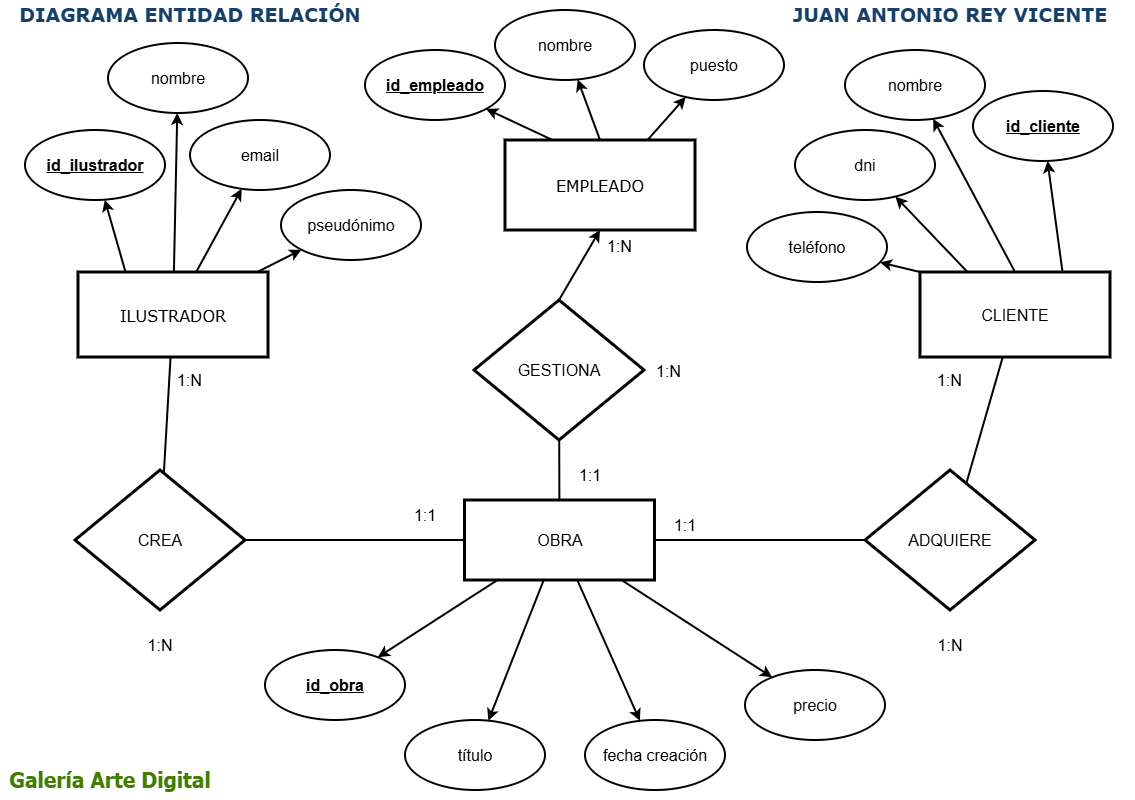

The diagram above was exported from draw.io. Its source (the exported page's mxGraphModel, read from the mxfile embedded in the PNG):
<mxGraphModel dx="1303" dy="659" grid="0" gridSize="10" guides="1" tooltips="1" connect="1" arrows="1" fold="1" page="1" pageScale="1" pageWidth="1169" pageHeight="827" background="#ffffff" math="0" shadow="0">
  <root>
    <mxCell id="0" />
    <mxCell id="1" parent="0" />
    <mxCell id="o5dAV6UKbgjJ4xDTbSAx-1" parent="1" style="rounded=0;whiteSpace=wrap;html=1;strokeWidth=3;" value="&lt;font style=&quot;font-size: 16px;&quot; face=&quot;Verdana&quot;&gt;ILUSTRADOR&lt;/font&gt;" vertex="1">
      <mxGeometry height="85" width="190" x="103" y="282" as="geometry" />
    </mxCell>
    <mxCell id="o5dAV6UKbgjJ4xDTbSAx-2" parent="1" style="rounded=0;whiteSpace=wrap;html=1;strokeWidth=3;" value="&lt;font style=&quot;font-size: 16px;&quot;&gt;CLIENTE&lt;/font&gt;" vertex="1">
      <mxGeometry height="85" width="190" x="945" y="282" as="geometry" />
    </mxCell>
    <mxCell id="o5dAV6UKbgjJ4xDTbSAx-3" parent="1" style="rounded=0;whiteSpace=wrap;html=1;strokeWidth=3;" value="&lt;font style=&quot;font-size: 16px;&quot;&gt;OBRA&lt;/font&gt;" vertex="1">
      <mxGeometry height="80" width="190" x="489.5" y="510" as="geometry" />
    </mxCell>
    <mxCell id="o5dAV6UKbgjJ4xDTbSAx-4" parent="1" style="rhombus;whiteSpace=wrap;html=1;strokeWidth=3;" value="&lt;font style=&quot;font-size: 16px;&quot;&gt;CREA&lt;/font&gt;" vertex="1">
      <mxGeometry height="140" width="170" x="100" y="480" as="geometry" />
    </mxCell>
    <mxCell id="o5dAV6UKbgjJ4xDTbSAx-5" edge="1" parent="1" source="o5dAV6UKbgjJ4xDTbSAx-4" style="endArrow=none;html=1;strokeWidth=2;" target="o5dAV6UKbgjJ4xDTbSAx-1" value="">
      <mxGeometry height="50" relative="1" width="50" as="geometry">
        <mxPoint x="650" y="490" as="sourcePoint" />
        <mxPoint x="700" y="440" as="targetPoint" />
      </mxGeometry>
    </mxCell>
    <mxCell id="o5dAV6UKbgjJ4xDTbSAx-6" edge="1" parent="1" source="o5dAV6UKbgjJ4xDTbSAx-8" style="endArrow=none;html=1;strokeWidth=2;" target="o5dAV6UKbgjJ4xDTbSAx-2" value="">
      <mxGeometry height="50" relative="1" width="50" as="geometry">
        <mxPoint x="971.4216281895501" y="481.02673147023074" as="sourcePoint" />
        <mxPoint x="620" y="360" as="targetPoint" />
      </mxGeometry>
    </mxCell>
    <mxCell id="o5dAV6UKbgjJ4xDTbSAx-7" edge="1" parent="1" source="o5dAV6UKbgjJ4xDTbSAx-8" style="endArrow=none;html=1;strokeWidth=2;" target="o5dAV6UKbgjJ4xDTbSAx-3" value="">
      <mxGeometry height="50" relative="1" width="50" as="geometry">
        <mxPoint x="881.5502392344497" y="543.8803827751194" as="sourcePoint" />
        <mxPoint x="700" y="440" as="targetPoint" />
      </mxGeometry>
    </mxCell>
    <mxCell id="o5dAV6UKbgjJ4xDTbSAx-8" parent="1" style="rhombus;whiteSpace=wrap;html=1;strokeWidth=3;" value="&lt;span style=&quot;font-size: 16px;&quot;&gt;ADQUIERE&lt;/span&gt;" vertex="1">
      <mxGeometry height="140" width="170" x="890" y="480" as="geometry" />
    </mxCell>
    <mxCell id="o5dAV6UKbgjJ4xDTbSAx-9" edge="1" parent="1" source="o5dAV6UKbgjJ4xDTbSAx-4" style="endArrow=none;html=1;strokeWidth=2;" target="o5dAV6UKbgjJ4xDTbSAx-3" value="">
      <mxGeometry height="50" relative="1" width="50" as="geometry">
        <mxPoint x="650" y="490" as="sourcePoint" />
        <mxPoint x="700" y="440" as="targetPoint" />
      </mxGeometry>
    </mxCell>
    <mxCell id="o5dAV6UKbgjJ4xDTbSAx-11" parent="1" style="ellipse;whiteSpace=wrap;html=1;strokeWidth=2;" value="&lt;font style=&quot;font-size: 16px;&quot;&gt;&lt;b&gt;&lt;u&gt;id_ilustrador&lt;/u&gt;&lt;/b&gt;&lt;/font&gt;" vertex="1">
      <mxGeometry height="70" width="140" x="50" y="140" as="geometry" />
    </mxCell>
    <mxCell id="o5dAV6UKbgjJ4xDTbSAx-12" edge="1" parent="1" source="o5dAV6UKbgjJ4xDTbSAx-1" style="endArrow=classic;html=1;strokeWidth=2;" target="o5dAV6UKbgjJ4xDTbSAx-13" value="">
      <mxGeometry height="50" relative="1" width="50" as="geometry">
        <mxPoint x="341" y="270" as="sourcePoint" />
        <mxPoint x="310" y="180" as="targetPoint" />
      </mxGeometry>
    </mxCell>
    <mxCell id="o5dAV6UKbgjJ4xDTbSAx-13" parent="1" style="ellipse;whiteSpace=wrap;html=1;strokeWidth=2;" value="&lt;font style=&quot;font-size: 16px;&quot;&gt;nombre&lt;/font&gt;" vertex="1">
      <mxGeometry height="70" width="140" x="133" y="53" as="geometry" />
    </mxCell>
    <mxCell id="o5dAV6UKbgjJ4xDTbSAx-14" edge="1" parent="1" source="o5dAV6UKbgjJ4xDTbSAx-2" style="endArrow=classic;html=1;strokeWidth=2;exitX=0.5;exitY=0;exitDx=0;exitDy=0;" target="o5dAV6UKbgjJ4xDTbSAx-15" value="">
      <mxGeometry height="50" relative="1" width="50" as="geometry">
        <mxPoint x="1050" y="280" as="sourcePoint" />
        <mxPoint x="1125" y="195" as="targetPoint" />
      </mxGeometry>
    </mxCell>
    <mxCell id="o5dAV6UKbgjJ4xDTbSAx-15" parent="1" style="ellipse;whiteSpace=wrap;html=1;strokeWidth=2;" value="&lt;font style=&quot;font-size: 16px;&quot;&gt;nombre&lt;/font&gt;" vertex="1">
      <mxGeometry height="70" width="140" x="870" y="60" as="geometry" />
    </mxCell>
    <mxCell id="o5dAV6UKbgjJ4xDTbSAx-16" edge="1" parent="1" source="o5dAV6UKbgjJ4xDTbSAx-2" style="endArrow=classic;html=1;strokeWidth=2;exitX=0.75;exitY=0;exitDx=0;exitDy=0;" target="o5dAV6UKbgjJ4xDTbSAx-17" value="">
      <mxGeometry height="50" relative="1" width="50" as="geometry">
        <mxPoint x="915.6599560443497" y="285" as="sourcePoint" />
        <mxPoint x="955" y="230" as="targetPoint" />
      </mxGeometry>
    </mxCell>
    <mxCell id="o5dAV6UKbgjJ4xDTbSAx-17" parent="1" style="ellipse;whiteSpace=wrap;html=1;strokeWidth=2;" value="&lt;font style=&quot;font-size: 16px;&quot;&gt;&lt;b&gt;&lt;u&gt;id_cliente&lt;/u&gt;&lt;/b&gt;&lt;/font&gt;" vertex="1">
      <mxGeometry height="70" width="140" x="998" y="101" as="geometry" />
    </mxCell>
    <mxCell id="o5dAV6UKbgjJ4xDTbSAx-18" edge="1" parent="1" source="o5dAV6UKbgjJ4xDTbSAx-1" style="endArrow=classic;html=1;strokeWidth=2;" target="o5dAV6UKbgjJ4xDTbSAx-19" value="">
      <mxGeometry height="50" relative="1" width="50" as="geometry">
        <mxPoint x="410" y="347.31344841398936" as="sourcePoint" />
        <mxPoint x="540" y="280" as="targetPoint" />
      </mxGeometry>
    </mxCell>
    <mxCell id="o5dAV6UKbgjJ4xDTbSAx-19" parent="1" style="ellipse;whiteSpace=wrap;html=1;strokeWidth=2;" value="&lt;font style=&quot;font-size: 16px;&quot;&gt;pseudónimo&lt;/font&gt;" vertex="1">
      <mxGeometry height="70" width="140" x="306" y="200" as="geometry" />
    </mxCell>
    <mxCell id="o5dAV6UKbgjJ4xDTbSAx-20" parent="1" style="text;html=1;whiteSpace=wrap;strokeColor=none;fillColor=none;align=center;verticalAlign=middle;rounded=0;" value="&lt;span style=&quot;font-size: 16px;&quot;&gt;1:1&lt;/span&gt;" vertex="1">
      <mxGeometry height="30" width="60" x="679.5" y="520" as="geometry" />
    </mxCell>
    <mxCell id="o5dAV6UKbgjJ4xDTbSAx-23" parent="1" style="text;html=1;whiteSpace=wrap;strokeColor=none;fillColor=none;align=center;verticalAlign=middle;rounded=0;" value="&lt;font style=&quot;font-size: 16px;&quot;&gt;1:1&lt;/font&gt;" vertex="1">
      <mxGeometry height="30" width="60" x="420" y="510" as="geometry" />
    </mxCell>
    <mxCell id="o5dAV6UKbgjJ4xDTbSAx-24" parent="1" style="text;html=1;whiteSpace=wrap;strokeColor=none;fillColor=none;align=center;verticalAlign=middle;rounded=0;" value="&lt;font style=&quot;font-size: 16px;&quot;&gt;1:N&lt;/font&gt;" vertex="1">
      <mxGeometry height="30" width="60" x="945" y="640" as="geometry" />
    </mxCell>
    <mxCell id="o5dAV6UKbgjJ4xDTbSAx-25" parent="1" style="text;html=1;whiteSpace=wrap;strokeColor=none;fillColor=none;align=center;verticalAlign=middle;rounded=0;" value="&lt;font style=&quot;font-size: 16px;&quot;&gt;1:N&lt;/font&gt;" vertex="1">
      <mxGeometry height="30" width="60" x="155" y="640" as="geometry" />
    </mxCell>
    <mxCell id="o5dAV6UKbgjJ4xDTbSAx-26" edge="1" parent="1" source="o5dAV6UKbgjJ4xDTbSAx-3" style="endArrow=classic;html=1;strokeWidth=2;" target="o5dAV6UKbgjJ4xDTbSAx-27" value="">
      <mxGeometry height="50" relative="1" width="50" as="geometry">
        <mxPoint x="468" y="655" as="sourcePoint" />
        <mxPoint x="440" y="560" as="targetPoint" />
      </mxGeometry>
    </mxCell>
    <mxCell id="o5dAV6UKbgjJ4xDTbSAx-27" parent="1" style="ellipse;whiteSpace=wrap;html=1;strokeWidth=2;" value="&lt;font style=&quot;font-size: 16px;&quot;&gt;&lt;b&gt;&lt;u&gt;id_obra&lt;/u&gt;&lt;/b&gt;&lt;/font&gt;" vertex="1">
      <mxGeometry height="70" width="140" x="290" y="660" as="geometry" />
    </mxCell>
    <mxCell id="o5dAV6UKbgjJ4xDTbSAx-28" edge="1" parent="1" source="o5dAV6UKbgjJ4xDTbSAx-3" style="endArrow=classic;html=1;strokeWidth=2;" target="o5dAV6UKbgjJ4xDTbSAx-29" value="">
      <mxGeometry height="50" relative="1" width="50" as="geometry">
        <mxPoint x="567" y="655" as="sourcePoint" />
        <mxPoint x="930" y="650" as="targetPoint" />
      </mxGeometry>
    </mxCell>
    <mxCell id="o5dAV6UKbgjJ4xDTbSAx-29" parent="1" style="ellipse;whiteSpace=wrap;html=1;strokeWidth=2;" value="&lt;font style=&quot;font-size: 16px;&quot;&gt;precio&lt;/font&gt;" vertex="1">
      <mxGeometry height="70" width="140" x="770" y="680" as="geometry" />
    </mxCell>
    <mxCell id="o5dAV6UKbgjJ4xDTbSAx-30" edge="1" parent="1" source="o5dAV6UKbgjJ4xDTbSAx-3" style="endArrow=classic;html=1;strokeWidth=2;" target="o5dAV6UKbgjJ4xDTbSAx-31" value="">
      <mxGeometry height="50" relative="1" width="50" as="geometry">
        <mxPoint x="505" y="655" as="sourcePoint" />
        <mxPoint x="610" y="550" as="targetPoint" />
      </mxGeometry>
    </mxCell>
    <mxCell id="o5dAV6UKbgjJ4xDTbSAx-31" parent="1" style="ellipse;whiteSpace=wrap;html=1;strokeWidth=2;" value="&lt;font style=&quot;font-size: 16px;&quot;&gt;título&lt;/font&gt;" vertex="1">
      <mxGeometry height="70" width="140" x="430" y="730" as="geometry" />
    </mxCell>
    <mxCell id="o5dAV6UKbgjJ4xDTbSAx-32" edge="1" parent="1" source="o5dAV6UKbgjJ4xDTbSAx-3" style="endArrow=classic;html=1;strokeWidth=2;" target="o5dAV6UKbgjJ4xDTbSAx-33" value="">
      <mxGeometry height="50" relative="1" width="50" as="geometry">
        <mxPoint x="580" y="692" as="sourcePoint" />
        <mxPoint x="840" y="650" as="targetPoint" />
      </mxGeometry>
    </mxCell>
    <mxCell id="o5dAV6UKbgjJ4xDTbSAx-33" parent="1" style="ellipse;whiteSpace=wrap;html=1;strokeWidth=2;" value="&lt;font style=&quot;font-size: 16px;&quot;&gt;fecha creación&lt;/font&gt;" vertex="1">
      <mxGeometry height="70" width="140" x="610" y="730" as="geometry" />
    </mxCell>
    <mxCell id="o5dAV6UKbgjJ4xDTbSAx-34" parent="1" style="ellipse;whiteSpace=wrap;html=1;strokeWidth=2;" value="&lt;font style=&quot;font-size: 16px;&quot;&gt;email&lt;/font&gt;" vertex="1">
      <mxGeometry height="70" width="140" x="215" y="130" as="geometry" />
    </mxCell>
    <mxCell id="o5dAV6UKbgjJ4xDTbSAx-35" edge="1" parent="1" source="o5dAV6UKbgjJ4xDTbSAx-1" style="endArrow=classic;html=1;strokeWidth=2;" target="o5dAV6UKbgjJ4xDTbSAx-34" value="">
      <mxGeometry height="50" relative="1" width="50" as="geometry">
        <mxPoint x="650" y="470" as="sourcePoint" />
        <mxPoint x="700" y="420" as="targetPoint" />
      </mxGeometry>
    </mxCell>
    <mxCell id="o5dAV6UKbgjJ4xDTbSAx-36" parent="1" style="text;html=1;whiteSpace=wrap;strokeColor=none;fillColor=none;align=center;verticalAlign=middle;rounded=0;" value="&lt;font face=&quot;Verdana&quot; style=&quot;font-size: 19px; color: rgb(22, 64, 106);&quot;&gt;&lt;b style=&quot;&quot;&gt;DIAGRAMA ENTIDAD RELACIÓN&lt;/b&gt;&lt;/font&gt;" vertex="1">
      <mxGeometry height="30" width="370" x="30" y="10" as="geometry" />
    </mxCell>
    <mxCell id="o5dAV6UKbgjJ4xDTbSAx-37" parent="1" style="text;html=1;whiteSpace=wrap;strokeColor=none;fillColor=none;align=center;verticalAlign=middle;rounded=0;" value="&lt;font face=&quot;Verdana&quot; color=&quot;#16406a&quot;&gt;&lt;span style=&quot;font-size: 19px;&quot;&gt;&lt;b&gt;JUAN ANTONIO REY VICENTE&lt;/b&gt;&lt;/span&gt;&lt;/font&gt;" vertex="1">
      <mxGeometry height="30" width="370" x="790" y="10" as="geometry" />
    </mxCell>
    <mxCell id="o5dAV6UKbgjJ4xDTbSAx-38" parent="1" style="text;html=1;whiteSpace=wrap;strokeColor=none;fillColor=none;align=center;verticalAlign=middle;rounded=0;autosize=1;resizable=0;" value="&lt;font style=&quot;font-size: 21px;&quot;&gt;&lt;font dir=&quot;auto&quot; style=&quot;vertical-align: inherit;&quot;&gt;&lt;font dir=&quot;auto&quot; style=&quot;vertical-align: inherit;&quot;&gt;&lt;font dir=&quot;auto&quot; style=&quot;vertical-align: inherit;&quot;&gt;&lt;font dir=&quot;auto&quot; style=&quot;vertical-align: inherit; color: rgb(65, 126, 0);&quot; face=&quot;Tahoma&quot;&gt;&lt;b&gt;Galería Arte Digital&lt;/b&gt;&lt;/font&gt;&lt;/font&gt;&lt;/font&gt;&lt;/font&gt;&lt;/font&gt;" vertex="1">
      <mxGeometry height="40" width="220" x="25" y="770" as="geometry" />
    </mxCell>
    <mxCell id="lxvEd65PDUUYPyZZZXDk-1" parent="1" style="rounded=0;whiteSpace=wrap;html=1;strokeWidth=3;" value="&lt;font style=&quot;font-size: 16px;&quot; face=&quot;Verdana&quot;&gt;EMPLEADO&lt;/font&gt;" vertex="1">
      <mxGeometry height="90" width="190" x="530" y="150" as="geometry" />
    </mxCell>
    <mxCell id="lxvEd65PDUUYPyZZZXDk-9" edge="1" parent="1" source="o5dAV6UKbgjJ4xDTbSAx-1" style="endArrow=classic;html=1;rounded=0;strokeWidth=2;exitX=0.25;exitY=0;exitDx=0;exitDy=0;" target="o5dAV6UKbgjJ4xDTbSAx-11" value="">
      <mxGeometry height="50" relative="1" width="50" as="geometry">
        <mxPoint x="90" y="280" as="sourcePoint" />
        <mxPoint x="140" y="220" as="targetPoint" />
      </mxGeometry>
    </mxCell>
    <mxCell id="lxvEd65PDUUYPyZZZXDk-10" parent="1" style="rhombus;whiteSpace=wrap;html=1;strokeWidth=3;" value="&lt;font style=&quot;font-size: 16px;&quot;&gt;GESTIONA&lt;/font&gt;" vertex="1">
      <mxGeometry height="140" width="170" x="499" y="310" as="geometry" />
    </mxCell>
    <mxCell id="lxvEd65PDUUYPyZZZXDk-11" edge="1" parent="1" source="o5dAV6UKbgjJ4xDTbSAx-3" style="endArrow=none;html=1;strokeWidth=2;" target="lxvEd65PDUUYPyZZZXDk-10" value="">
      <mxGeometry height="50" relative="1" width="50" as="geometry">
        <mxPoint x="690" y="568" as="sourcePoint" />
        <mxPoint x="737" y="440" as="targetPoint" />
      </mxGeometry>
    </mxCell>
    <mxCell id="lxvEd65PDUUYPyZZZXDk-12" edge="1" parent="1" source="lxvEd65PDUUYPyZZZXDk-10" style="endArrow=classic;html=1;strokeWidth=2;exitX=0.5;exitY=0;exitDx=0;exitDy=0;entryX=0.5;entryY=1;entryDx=0;entryDy=0;" target="lxvEd65PDUUYPyZZZXDk-1" value="">
      <mxGeometry height="50" relative="1" width="50" as="geometry">
        <mxPoint x="803" y="356" as="sourcePoint" />
        <mxPoint x="730" y="280" as="targetPoint" />
      </mxGeometry>
    </mxCell>
    <mxCell id="lxvEd65PDUUYPyZZZXDk-13" edge="1" parent="1" source="o5dAV6UKbgjJ4xDTbSAx-2" style="endArrow=classic;html=1;strokeWidth=2;exitX=0.25;exitY=0;exitDx=0;exitDy=0;" target="lxvEd65PDUUYPyZZZXDk-14" value="">
      <mxGeometry height="50" relative="1" width="50" as="geometry">
        <mxPoint x="1023" y="365" as="sourcePoint" />
        <mxPoint x="1045" y="272" as="targetPoint" />
      </mxGeometry>
    </mxCell>
    <mxCell id="lxvEd65PDUUYPyZZZXDk-14" parent="1" style="ellipse;whiteSpace=wrap;html=1;strokeWidth=2;" value="&lt;font style=&quot;font-size: 16px;&quot;&gt;dni&lt;/font&gt;" vertex="1">
      <mxGeometry height="70" width="140" x="820" y="140" as="geometry" />
    </mxCell>
    <mxCell id="lxvEd65PDUUYPyZZZXDk-15" edge="1" parent="1" source="o5dAV6UKbgjJ4xDTbSAx-2" style="endArrow=classic;html=1;strokeWidth=2;exitX=0;exitY=0;exitDx=0;exitDy=0;" target="lxvEd65PDUUYPyZZZXDk-16" value="">
      <mxGeometry height="50" relative="1" width="50" as="geometry">
        <mxPoint x="1005" y="450" as="sourcePoint" />
        <mxPoint x="1027" y="357" as="targetPoint" />
      </mxGeometry>
    </mxCell>
    <mxCell id="lxvEd65PDUUYPyZZZXDk-16" parent="1" style="ellipse;whiteSpace=wrap;html=1;strokeWidth=2;" value="&lt;span style=&quot;font-size: 16px;&quot;&gt;teléfono&lt;/span&gt;" vertex="1">
      <mxGeometry height="70" width="140" x="772" y="222" as="geometry" />
    </mxCell>
    <mxCell id="lxvEd65PDUUYPyZZZXDk-19" parent="1" style="ellipse;whiteSpace=wrap;html=1;strokeWidth=2;" value="&lt;font style=&quot;font-size: 16px;&quot;&gt;&lt;b&gt;&lt;u&gt;id_empleado&lt;/u&gt;&lt;/b&gt;&lt;/font&gt;" vertex="1">
      <mxGeometry height="70" width="140" x="390" y="60" as="geometry" />
    </mxCell>
    <mxCell id="lxvEd65PDUUYPyZZZXDk-20" edge="1" parent="1" source="lxvEd65PDUUYPyZZZXDk-1" style="endArrow=classic;html=1;strokeWidth=2;exitX=0.5;exitY=0;exitDx=0;exitDy=0;" target="lxvEd65PDUUYPyZZZXDk-21" value="">
      <mxGeometry height="50" relative="1" width="50" as="geometry">
        <mxPoint x="576" y="205" as="sourcePoint" />
        <mxPoint x="700" y="105" as="targetPoint" />
      </mxGeometry>
    </mxCell>
    <mxCell id="lxvEd65PDUUYPyZZZXDk-21" parent="1" style="ellipse;whiteSpace=wrap;html=1;strokeWidth=2;" value="&lt;font style=&quot;font-size: 16px;&quot;&gt;nombre&lt;/font&gt;" vertex="1">
      <mxGeometry height="70" width="140" x="520" y="20" as="geometry" />
    </mxCell>
    <mxCell id="lxvEd65PDUUYPyZZZXDk-22" parent="1" style="ellipse;whiteSpace=wrap;html=1;strokeWidth=2;" value="&lt;font style=&quot;font-size: 16px;&quot;&gt;puesto&lt;/font&gt;" vertex="1">
      <mxGeometry height="70" width="140" x="669" y="40" as="geometry" />
    </mxCell>
    <mxCell id="lxvEd65PDUUYPyZZZXDk-23" edge="1" parent="1" source="lxvEd65PDUUYPyZZZXDk-1" style="endArrow=classic;html=1;strokeWidth=2;exitX=0.75;exitY=0;exitDx=0;exitDy=0;" target="lxvEd65PDUUYPyZZZXDk-22" value="">
      <mxGeometry height="50" relative="1" width="50" as="geometry">
        <mxPoint x="602" y="205" as="sourcePoint" />
        <mxPoint x="1090" y="345" as="targetPoint" />
      </mxGeometry>
    </mxCell>
    <mxCell id="lxvEd65PDUUYPyZZZXDk-24" edge="1" parent="1" source="lxvEd65PDUUYPyZZZXDk-1" style="endArrow=classic;html=1;rounded=0;strokeWidth=2;exitX=0.25;exitY=0;exitDx=0;exitDy=0;" target="lxvEd65PDUUYPyZZZXDk-19" value="">
      <mxGeometry height="50" relative="1" width="50" as="geometry">
        <mxPoint x="500" y="114.99999999999989" as="sourcePoint" />
        <mxPoint x="530" y="145" as="targetPoint" />
      </mxGeometry>
    </mxCell>
    <mxCell id="lxvEd65PDUUYPyZZZXDk-25" parent="1" style="text;html=1;whiteSpace=wrap;strokeColor=none;fillColor=none;align=center;verticalAlign=middle;rounded=0;" value="&lt;span style=&quot;font-size: 16px;&quot;&gt;1:1&lt;/span&gt;" vertex="1">
      <mxGeometry height="30" width="60" x="585" y="470" as="geometry" />
    </mxCell>
    <mxCell id="lxvEd65PDUUYPyZZZXDk-26" parent="1" style="text;whiteSpace=wrap;html=1;" value="&lt;span style=&quot;color: rgb(0, 0, 0); font-family: Helvetica; font-size: 16px; font-style: normal; font-variant-ligatures: normal; font-variant-caps: normal; font-weight: 400; letter-spacing: normal; orphans: 2; text-align: center; text-indent: 0px; text-transform: none; widows: 2; word-spacing: 0px; -webkit-text-stroke-width: 0px; white-space: normal; text-decoration-thickness: initial; text-decoration-style: initial; text-decoration-color: initial; float: none; display: inline !important;&quot;&gt;1:N&lt;/span&gt;" vertex="1">
      <mxGeometry height="40" width="60" x="679.5" y="365" as="geometry" />
    </mxCell>
    <mxCell id="lxvEd65PDUUYPyZZZXDk-27" parent="1" style="text;whiteSpace=wrap;html=1;" value="&lt;span style=&quot;color: rgb(0, 0, 0); font-family: Helvetica; font-size: 16px; font-style: normal; font-variant-ligatures: normal; font-variant-caps: normal; font-weight: 400; letter-spacing: normal; orphans: 2; text-align: center; text-indent: 0px; text-transform: none; widows: 2; word-spacing: 0px; -webkit-text-stroke-width: 0px; white-space: normal; text-decoration-thickness: initial; text-decoration-style: initial; text-decoration-color: initial; float: none; display: inline !important;&quot;&gt;1:N&lt;/span&gt;" vertex="1">
      <mxGeometry height="40" width="60" x="630" y="240" as="geometry" />
    </mxCell>
    <mxCell id="lxvEd65PDUUYPyZZZXDk-28" parent="1" style="text;whiteSpace=wrap;html=1;" value="&lt;span style=&quot;color: rgb(0, 0, 0); font-family: Helvetica; font-size: 16px; font-style: normal; font-variant-ligatures: normal; font-variant-caps: normal; font-weight: 400; letter-spacing: normal; orphans: 2; text-align: center; text-indent: 0px; text-transform: none; widows: 2; word-spacing: 0px; -webkit-text-stroke-width: 0px; white-space: normal; text-decoration-thickness: initial; text-decoration-style: initial; text-decoration-color: initial; float: none; display: inline !important;&quot;&gt;1:N&lt;/span&gt;" vertex="1">
      <mxGeometry height="40" width="60" x="200" y="374" as="geometry" />
    </mxCell>
    <mxCell id="lxvEd65PDUUYPyZZZXDk-29" parent="1" style="text;whiteSpace=wrap;html=1;" value="&lt;span style=&quot;color: rgb(0, 0, 0); font-family: Helvetica; font-size: 16px; font-style: normal; font-variant-ligatures: normal; font-variant-caps: normal; font-weight: 400; letter-spacing: normal; orphans: 2; text-align: center; text-indent: 0px; text-transform: none; widows: 2; word-spacing: 0px; -webkit-text-stroke-width: 0px; white-space: normal; text-decoration-thickness: initial; text-decoration-style: initial; text-decoration-color: initial; float: none; display: inline !important;&quot;&gt;1:N&lt;/span&gt;" vertex="1">
      <mxGeometry height="40" width="60" x="960" y="374" as="geometry" />
    </mxCell>
  </root>
</mxGraphModel>